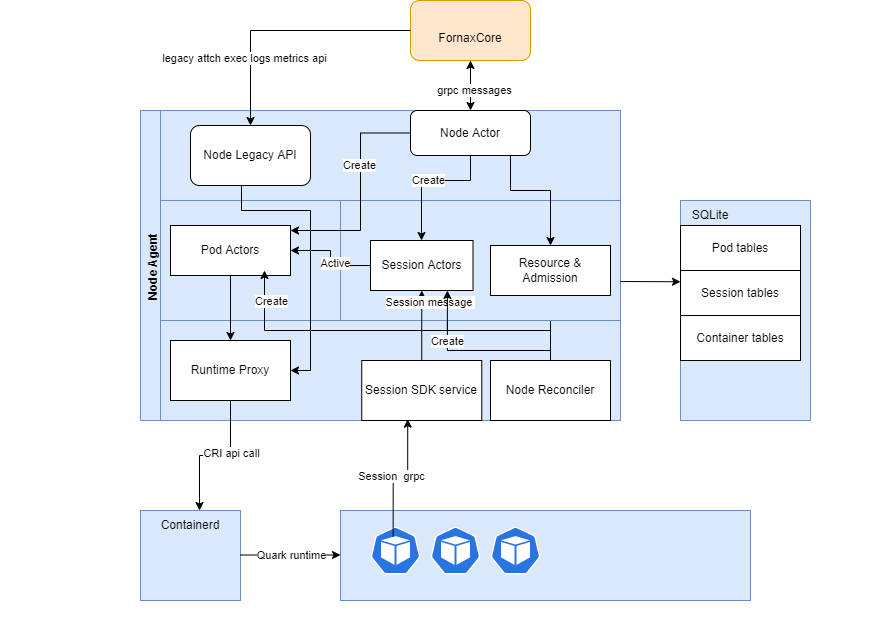

The diagram above was exported from draw.io. Its source (the exported page's mxGraphModel, read from the mxfile embedded in the PNG):
<mxGraphModel dx="1952" dy="1025" grid="1" gridSize="10" guides="1" tooltips="1" connect="1" arrows="1" fold="1" page="1" pageScale="1" pageWidth="850" pageHeight="1100" math="0" shadow="0">
  <root>
    <mxCell id="0" />
    <mxCell id="1" parent="0" />
    <mxCell id="dTf5X9uk0JCgb5DB4_pS-104" value="" style="group" parent="1" vertex="1" connectable="0">
      <mxGeometry x="-10" y="50" width="850" height="640" as="geometry" />
    </mxCell>
    <mxCell id="dTf5X9uk0JCgb5DB4_pS-100" value="&lt;br&gt;FornaxCore" style="rounded=1;whiteSpace=wrap;html=1;fillColor=#ffe6cc;strokeColor=#d79b00;" parent="dTf5X9uk0JCgb5DB4_pS-104" vertex="1">
      <mxGeometry x="390" width="120" height="60" as="geometry" />
    </mxCell>
    <mxCell id="dTf5X9uk0JCgb5DB4_pS-103" value="" style="group" parent="dTf5X9uk0JCgb5DB4_pS-104" vertex="1" connectable="0">
      <mxGeometry x="-20" y="150" width="850" height="490" as="geometry" />
    </mxCell>
    <mxCell id="dTf5X9uk0JCgb5DB4_pS-51" value="Node Agent" style="swimlane;horizontal=0;startSize=23;fillColor=#dae8fc;strokeColor=#6c8ebf;" parent="dTf5X9uk0JCgb5DB4_pS-103" vertex="1">
      <mxGeometry x="140" y="-40" width="480" height="310" as="geometry" />
    </mxCell>
    <mxCell id="dTf5X9uk0JCgb5DB4_pS-30" value="" style="group" parent="dTf5X9uk0JCgb5DB4_pS-51" vertex="1" connectable="0">
      <mxGeometry x="20" width="590" height="480" as="geometry" />
    </mxCell>
    <mxCell id="dTf5X9uk0JCgb5DB4_pS-14" value="" style="rounded=0;whiteSpace=wrap;html=1;fillColor=#dae8fc;strokeColor=#6c8ebf;" parent="dTf5X9uk0JCgb5DB4_pS-30" vertex="1">
      <mxGeometry y="210" width="180" height="100" as="geometry" />
    </mxCell>
    <mxCell id="dTf5X9uk0JCgb5DB4_pS-6" value="" style="rounded=0;whiteSpace=wrap;html=1;fillColor=#dae8fc;strokeColor=#6c8ebf;" parent="dTf5X9uk0JCgb5DB4_pS-30" vertex="1">
      <mxGeometry y="90" width="460" height="220" as="geometry" />
    </mxCell>
    <mxCell id="dTf5X9uk0JCgb5DB4_pS-40" style="edgeStyle=orthogonalEdgeStyle;rounded=0;orthogonalLoop=1;jettySize=auto;html=1;" parent="dTf5X9uk0JCgb5DB4_pS-30" source="dTf5X9uk0JCgb5DB4_pS-22" target="dTf5X9uk0JCgb5DB4_pS-6" edge="1">
      <mxGeometry relative="1" as="geometry">
        <Array as="points">
          <mxPoint x="410" y="250" />
          <mxPoint x="410" y="250" />
        </Array>
      </mxGeometry>
    </mxCell>
    <mxCell id="dTf5X9uk0JCgb5DB4_pS-4" value="" style="rounded=0;whiteSpace=wrap;html=1;fillColor=#dae8fc;strokeColor=#6c8ebf;" parent="dTf5X9uk0JCgb5DB4_pS-30" vertex="1">
      <mxGeometry width="460" height="90" as="geometry" />
    </mxCell>
    <mxCell id="dTf5X9uk0JCgb5DB4_pS-21" value="" style="rounded=0;whiteSpace=wrap;html=1;fillColor=#dae8fc;strokeColor=#6c8ebf;" parent="dTf5X9uk0JCgb5DB4_pS-30" vertex="1">
      <mxGeometry y="90" width="180" height="120" as="geometry" />
    </mxCell>
    <mxCell id="MjAa6ITgvA9QegjjX6-s-50" style="edgeStyle=orthogonalEdgeStyle;rounded=0;orthogonalLoop=1;jettySize=auto;html=1;exitX=0.75;exitY=1;exitDx=0;exitDy=0;entryX=0.75;entryY=1;entryDx=0;entryDy=0;" parent="dTf5X9uk0JCgb5DB4_pS-30" source="dTf5X9uk0JCgb5DB4_pS-22" target="Rj7OBBDytpdP2_b5nD_4-9" edge="1">
      <mxGeometry relative="1" as="geometry">
        <Array as="points">
          <mxPoint x="390" y="220" />
          <mxPoint x="287" y="220" />
        </Array>
      </mxGeometry>
    </mxCell>
    <mxCell id="dTf5X9uk0JCgb5DB4_pS-22" value="" style="rounded=0;whiteSpace=wrap;html=1;fillColor=#dae8fc;strokeColor=#6c8ebf;" parent="dTf5X9uk0JCgb5DB4_pS-30" vertex="1">
      <mxGeometry x="180" y="90" width="280" height="120" as="geometry" />
    </mxCell>
    <mxCell id="dTf5X9uk0JCgb5DB4_pS-63" value="Node Legacy API" style="rounded=1;whiteSpace=wrap;html=1;" parent="dTf5X9uk0JCgb5DB4_pS-30" vertex="1">
      <mxGeometry x="30" y="15" width="120" height="60" as="geometry" />
    </mxCell>
    <mxCell id="Rj7OBBDytpdP2_b5nD_4-45" style="edgeStyle=orthogonalEdgeStyle;rounded=0;orthogonalLoop=1;jettySize=auto;html=1;endArrow=classic;endFill=1;" parent="dTf5X9uk0JCgb5DB4_pS-30" source="dTf5X9uk0JCgb5DB4_pS-69" target="Rj7OBBDytpdP2_b5nD_4-40" edge="1">
      <mxGeometry relative="1" as="geometry" />
    </mxCell>
    <mxCell id="dTf5X9uk0JCgb5DB4_pS-69" value="Pod Actors" style="rounded=0;whiteSpace=wrap;html=1;" parent="dTf5X9uk0JCgb5DB4_pS-30" vertex="1">
      <mxGeometry x="10" y="115" width="120" height="50" as="geometry" />
    </mxCell>
    <mxCell id="dTf5X9uk0JCgb5DB4_pS-71" value="&lt;span&gt;Resource &amp;amp; Admission&lt;/span&gt;" style="rounded=0;whiteSpace=wrap;html=1;" parent="dTf5X9uk0JCgb5DB4_pS-30" vertex="1">
      <mxGeometry x="330" y="135" width="120" height="50" as="geometry" />
    </mxCell>
    <mxCell id="Rj7OBBDytpdP2_b5nD_4-15" value="" style="edgeStyle=orthogonalEdgeStyle;rounded=0;orthogonalLoop=1;jettySize=auto;html=1;" parent="dTf5X9uk0JCgb5DB4_pS-30" source="Rj7OBBDytpdP2_b5nD_4-2" target="dTf5X9uk0JCgb5DB4_pS-69" edge="1">
      <mxGeometry relative="1" as="geometry">
        <Array as="points">
          <mxPoint x="200" y="23" />
          <mxPoint x="200" y="120" />
        </Array>
      </mxGeometry>
    </mxCell>
    <mxCell id="Rj7OBBDytpdP2_b5nD_4-33" value="Create" style="edgeLabel;html=1;align=center;verticalAlign=middle;resizable=0;points=[];" parent="Rj7OBBDytpdP2_b5nD_4-15" vertex="1" connectable="0">
      <mxGeometry x="-0.2485" y="-2" relative="1" as="geometry">
        <mxPoint as="offset" />
      </mxGeometry>
    </mxCell>
    <mxCell id="Rj7OBBDytpdP2_b5nD_4-28" value="Create" style="edgeStyle=orthogonalEdgeStyle;rounded=0;orthogonalLoop=1;jettySize=auto;html=1;endArrow=classic;endFill=1;" parent="dTf5X9uk0JCgb5DB4_pS-30" source="Rj7OBBDytpdP2_b5nD_4-2" target="Rj7OBBDytpdP2_b5nD_4-9" edge="1">
      <mxGeometry relative="1" as="geometry">
        <Array as="points">
          <mxPoint x="310" y="70" />
          <mxPoint x="261" y="70" />
        </Array>
      </mxGeometry>
    </mxCell>
    <mxCell id="Rj7OBBDytpdP2_b5nD_4-46" style="edgeStyle=orthogonalEdgeStyle;rounded=0;orthogonalLoop=1;jettySize=auto;html=1;entryX=0.5;entryY=0;entryDx=0;entryDy=0;endArrow=classic;endFill=1;" parent="dTf5X9uk0JCgb5DB4_pS-30" source="Rj7OBBDytpdP2_b5nD_4-2" target="dTf5X9uk0JCgb5DB4_pS-71" edge="1">
      <mxGeometry relative="1" as="geometry">
        <Array as="points">
          <mxPoint x="350" y="80" />
          <mxPoint x="390" y="80" />
        </Array>
      </mxGeometry>
    </mxCell>
    <mxCell id="Rj7OBBDytpdP2_b5nD_4-2" value="Node Actor" style="rounded=1;whiteSpace=wrap;html=1;" parent="dTf5X9uk0JCgb5DB4_pS-30" vertex="1">
      <mxGeometry x="250" width="120" height="45" as="geometry" />
    </mxCell>
    <mxCell id="Rj7OBBDytpdP2_b5nD_4-10" style="edgeStyle=orthogonalEdgeStyle;rounded=0;orthogonalLoop=1;jettySize=auto;html=1;" parent="dTf5X9uk0JCgb5DB4_pS-30" source="Rj7OBBDytpdP2_b5nD_4-9" target="dTf5X9uk0JCgb5DB4_pS-69" edge="1">
      <mxGeometry relative="1" as="geometry" />
    </mxCell>
    <mxCell id="Rj7OBBDytpdP2_b5nD_4-44" value="Active" style="edgeLabel;html=1;align=center;verticalAlign=middle;resizable=0;points=[];" parent="Rj7OBBDytpdP2_b5nD_4-10" vertex="1" connectable="0">
      <mxGeometry x="-0.2444" y="-3" relative="1" as="geometry">
        <mxPoint as="offset" />
      </mxGeometry>
    </mxCell>
    <mxCell id="Rj7OBBDytpdP2_b5nD_4-9" value="Session Actors" style="rounded=0;whiteSpace=wrap;html=1;" parent="dTf5X9uk0JCgb5DB4_pS-30" vertex="1">
      <mxGeometry x="210" y="130" width="102.5" height="50" as="geometry" />
    </mxCell>
    <mxCell id="Rj7OBBDytpdP2_b5nD_4-32" value="Session message&amp;nbsp;" style="edgeStyle=orthogonalEdgeStyle;rounded=0;orthogonalLoop=1;jettySize=auto;html=1;entryX=0.5;entryY=1;entryDx=0;entryDy=0;endArrow=classic;endFill=1;" parent="dTf5X9uk0JCgb5DB4_pS-30" source="Rj7OBBDytpdP2_b5nD_4-18" target="Rj7OBBDytpdP2_b5nD_4-9" edge="1">
      <mxGeometry x="0.6667" y="-9" relative="1" as="geometry">
        <mxPoint as="offset" />
      </mxGeometry>
    </mxCell>
    <mxCell id="Rj7OBBDytpdP2_b5nD_4-18" value="Session SDK service" style="rounded=0;whiteSpace=wrap;html=1;" parent="dTf5X9uk0JCgb5DB4_pS-30" vertex="1">
      <mxGeometry x="201.25" y="250" width="120" height="60" as="geometry" />
    </mxCell>
    <mxCell id="Rj7OBBDytpdP2_b5nD_4-40" value="Runtime Proxy" style="rounded=0;whiteSpace=wrap;html=1;" parent="dTf5X9uk0JCgb5DB4_pS-30" vertex="1">
      <mxGeometry x="10" y="230" width="120" height="60" as="geometry" />
    </mxCell>
    <mxCell id="Rj7OBBDytpdP2_b5nD_4-38" style="edgeStyle=orthogonalEdgeStyle;rounded=0;orthogonalLoop=1;jettySize=auto;html=1;endArrow=classic;endFill=1;entryX=1;entryY=0.5;entryDx=0;entryDy=0;" parent="dTf5X9uk0JCgb5DB4_pS-30" target="Rj7OBBDytpdP2_b5nD_4-40" edge="1">
      <mxGeometry relative="1" as="geometry">
        <Array as="points">
          <mxPoint x="81" y="100" />
          <mxPoint x="150" y="100" />
          <mxPoint x="150" y="260" />
        </Array>
        <mxPoint x="81" y="75" as="sourcePoint" />
      </mxGeometry>
    </mxCell>
    <mxCell id="MjAa6ITgvA9QegjjX6-s-47" style="edgeStyle=orthogonalEdgeStyle;rounded=0;orthogonalLoop=1;jettySize=auto;html=1;" parent="dTf5X9uk0JCgb5DB4_pS-30" source="MjAa6ITgvA9QegjjX6-s-45" edge="1">
      <mxGeometry relative="1" as="geometry">
        <Array as="points">
          <mxPoint x="390" y="220" />
          <mxPoint x="104" y="220" />
          <mxPoint x="104" y="165" />
        </Array>
        <mxPoint x="104" y="160" as="targetPoint" />
      </mxGeometry>
    </mxCell>
    <mxCell id="MjAa6ITgvA9QegjjX6-s-48" value="Create" style="edgeLabel;html=1;align=center;verticalAlign=middle;resizable=0;points=[];" parent="MjAa6ITgvA9QegjjX6-s-47" vertex="1" connectable="0">
      <mxGeometry x="-0.563" y="1" relative="1" as="geometry">
        <mxPoint x="-228" y="-31" as="offset" />
      </mxGeometry>
    </mxCell>
    <mxCell id="MjAa6ITgvA9QegjjX6-s-53" style="edgeStyle=orthogonalEdgeStyle;rounded=0;orthogonalLoop=1;jettySize=auto;html=1;entryX=0.75;entryY=1;entryDx=0;entryDy=0;" parent="dTf5X9uk0JCgb5DB4_pS-30" source="MjAa6ITgvA9QegjjX6-s-45" target="Rj7OBBDytpdP2_b5nD_4-9" edge="1">
      <mxGeometry relative="1" as="geometry">
        <Array as="points">
          <mxPoint x="390" y="240" />
          <mxPoint x="287" y="240" />
        </Array>
      </mxGeometry>
    </mxCell>
    <mxCell id="MjAa6ITgvA9QegjjX6-s-54" value="Create" style="edgeLabel;html=1;align=center;verticalAlign=middle;resizable=0;points=[];" parent="MjAa6ITgvA9QegjjX6-s-53" vertex="1" connectable="0">
      <mxGeometry x="0.4246" relative="1" as="geometry">
        <mxPoint as="offset" />
      </mxGeometry>
    </mxCell>
    <mxCell id="MjAa6ITgvA9QegjjX6-s-45" value="Node Reconciler" style="rounded=0;whiteSpace=wrap;html=1;" parent="dTf5X9uk0JCgb5DB4_pS-30" vertex="1">
      <mxGeometry x="330" y="250" width="120" height="60" as="geometry" />
    </mxCell>
    <mxCell id="dTf5X9uk0JCgb5DB4_pS-33" value="" style="group" parent="dTf5X9uk0JCgb5DB4_pS-103" vertex="1" connectable="0">
      <mxGeometry x="160" y="360" width="590" height="90" as="geometry" />
    </mxCell>
    <mxCell id="dTf5X9uk0JCgb5DB4_pS-36" value="" style="rounded=0;whiteSpace=wrap;html=1;fillColor=#dae8fc;strokeColor=#6c8ebf;" parent="dTf5X9uk0JCgb5DB4_pS-33" vertex="1">
      <mxGeometry x="-20" width="100" height="90" as="geometry" />
    </mxCell>
    <mxCell id="dTf5X9uk0JCgb5DB4_pS-37" value="Containerd" style="text;html=1;strokeColor=none;fillColor=none;align=center;verticalAlign=middle;whiteSpace=wrap;rounded=0;" parent="dTf5X9uk0JCgb5DB4_pS-33" vertex="1">
      <mxGeometry width="60" height="30" as="geometry" />
    </mxCell>
    <mxCell id="dTf5X9uk0JCgb5DB4_pS-8" value="" style="rounded=0;whiteSpace=wrap;html=1;fillColor=#dae8fc;strokeColor=#6c8ebf;" parent="dTf5X9uk0JCgb5DB4_pS-33" vertex="1">
      <mxGeometry x="180" width="410" height="90" as="geometry" />
    </mxCell>
    <mxCell id="dTf5X9uk0JCgb5DB4_pS-96" value="" style="sketch=0;html=1;dashed=0;whitespace=wrap;fillColor=#2875E2;strokeColor=#ffffff;points=[[0.005,0.63,0],[0.1,0.2,0],[0.9,0.2,0],[0.5,0,0],[0.995,0.63,0],[0.72,0.99,0],[0.5,1,0],[0.28,0.99,0]];shape=mxgraph.kubernetes.icon;prIcon=pod" parent="dTf5X9uk0JCgb5DB4_pS-33" vertex="1">
      <mxGeometry x="210" y="16" width="50" height="48" as="geometry" />
    </mxCell>
    <mxCell id="dTf5X9uk0JCgb5DB4_pS-97" value="" style="sketch=0;html=1;dashed=0;whitespace=wrap;fillColor=#2875E2;strokeColor=#ffffff;points=[[0.005,0.63,0],[0.1,0.2,0],[0.9,0.2,0],[0.5,0,0],[0.995,0.63,0],[0.72,0.99,0],[0.5,1,0],[0.28,0.99,0]];shape=mxgraph.kubernetes.icon;prIcon=pod" parent="dTf5X9uk0JCgb5DB4_pS-33" vertex="1">
      <mxGeometry x="270" y="16" width="50" height="48" as="geometry" />
    </mxCell>
    <mxCell id="dTf5X9uk0JCgb5DB4_pS-98" value="" style="sketch=0;html=1;dashed=0;whitespace=wrap;fillColor=#2875E2;strokeColor=#ffffff;points=[[0.005,0.63,0],[0.1,0.2,0],[0.9,0.2,0],[0.5,0,0],[0.995,0.63,0],[0.72,0.99,0],[0.5,1,0],[0.28,0.99,0]];shape=mxgraph.kubernetes.icon;prIcon=pod" parent="dTf5X9uk0JCgb5DB4_pS-33" vertex="1">
      <mxGeometry x="330" y="16" width="50" height="48" as="geometry" />
    </mxCell>
    <mxCell id="Rj7OBBDytpdP2_b5nD_4-36" value="" style="endArrow=classic;html=1;rounded=0;" parent="dTf5X9uk0JCgb5DB4_pS-33" edge="1">
      <mxGeometry relative="1" as="geometry">
        <mxPoint x="80" y="44.5" as="sourcePoint" />
        <mxPoint x="180" y="44.5" as="targetPoint" />
      </mxGeometry>
    </mxCell>
    <mxCell id="Rj7OBBDytpdP2_b5nD_4-37" value="Quark runtime" style="edgeLabel;resizable=0;html=1;align=center;verticalAlign=middle;" parent="Rj7OBBDytpdP2_b5nD_4-36" connectable="0" vertex="1">
      <mxGeometry relative="1" as="geometry" />
    </mxCell>
    <mxCell id="Rj7OBBDytpdP2_b5nD_4-30" style="edgeStyle=orthogonalEdgeStyle;rounded=0;orthogonalLoop=1;jettySize=auto;html=1;entryX=0.383;entryY=0.978;entryDx=0;entryDy=0;entryPerimeter=0;endArrow=classic;endFill=1;exitX=0.453;exitY=0.208;exitDx=0;exitDy=0;exitPerimeter=0;" parent="dTf5X9uk0JCgb5DB4_pS-103" source="dTf5X9uk0JCgb5DB4_pS-96" target="Rj7OBBDytpdP2_b5nD_4-18" edge="1">
      <mxGeometry relative="1" as="geometry" />
    </mxCell>
    <mxCell id="Rj7OBBDytpdP2_b5nD_4-31" value="Session&amp;nbsp; grpc" style="edgeLabel;html=1;align=center;verticalAlign=middle;resizable=0;points=[];" parent="Rj7OBBDytpdP2_b5nD_4-30" vertex="1" connectable="0">
      <mxGeometry x="-0.0931" y="2" relative="1" as="geometry">
        <mxPoint as="offset" />
      </mxGeometry>
    </mxCell>
    <mxCell id="MjAa6ITgvA9QegjjX6-s-55" style="edgeStyle=orthogonalEdgeStyle;rounded=0;orthogonalLoop=1;jettySize=auto;html=1;" parent="dTf5X9uk0JCgb5DB4_pS-103" source="Rj7OBBDytpdP2_b5nD_4-40" edge="1">
      <mxGeometry relative="1" as="geometry">
        <mxPoint x="199" y="360" as="targetPoint" />
      </mxGeometry>
    </mxCell>
    <mxCell id="mWxhAACLl-iUoPTgX_Wp-1" value="CRI api call" style="edgeLabel;html=1;align=center;verticalAlign=middle;resizable=0;points=[];" parent="MjAa6ITgvA9QegjjX6-s-55" vertex="1" connectable="0">
      <mxGeometry x="-0.2624" relative="1" as="geometry">
        <mxPoint as="offset" />
      </mxGeometry>
    </mxCell>
    <mxCell id="dTf5X9uk0JCgb5DB4_pS-23" value="" style="rounded=0;whiteSpace=wrap;html=1;fillColor=#dae8fc;strokeColor=#6c8ebf;" parent="dTf5X9uk0JCgb5DB4_pS-103" vertex="1">
      <mxGeometry x="680" y="50" width="130" height="220" as="geometry" />
    </mxCell>
    <mxCell id="MjAa6ITgvA9QegjjX6-s-2" value="Pod tables" style="rounded=0;whiteSpace=wrap;html=1;" parent="dTf5X9uk0JCgb5DB4_pS-103" vertex="1">
      <mxGeometry x="680" y="75" width="120" height="45" as="geometry" />
    </mxCell>
    <mxCell id="MjAa6ITgvA9QegjjX6-s-42" value="Session tables" style="rounded=0;whiteSpace=wrap;html=1;" parent="dTf5X9uk0JCgb5DB4_pS-103" vertex="1">
      <mxGeometry x="680" y="120" width="120" height="45" as="geometry" />
    </mxCell>
    <mxCell id="MjAa6ITgvA9QegjjX6-s-44" value="Container tables" style="rounded=0;whiteSpace=wrap;html=1;" parent="dTf5X9uk0JCgb5DB4_pS-103" vertex="1">
      <mxGeometry x="680" y="165" width="120" height="45" as="geometry" />
    </mxCell>
    <mxCell id="MjAa6ITgvA9QegjjX6-s-1" value="SQLite" style="text;html=1;strokeColor=none;fillColor=none;align=center;verticalAlign=middle;whiteSpace=wrap;rounded=0;" parent="dTf5X9uk0JCgb5DB4_pS-103" vertex="1">
      <mxGeometry x="680" y="50" width="60" height="30" as="geometry" />
    </mxCell>
    <mxCell id="mWxhAACLl-iUoPTgX_Wp-3" style="edgeStyle=orthogonalEdgeStyle;rounded=0;orthogonalLoop=1;jettySize=auto;html=1;exitX=0.5;exitY=1;exitDx=0;exitDy=0;" parent="dTf5X9uk0JCgb5DB4_pS-103" source="dTf5X9uk0JCgb5DB4_pS-23" target="dTf5X9uk0JCgb5DB4_pS-23" edge="1">
      <mxGeometry relative="1" as="geometry" />
    </mxCell>
    <mxCell id="mWxhAACLl-iUoPTgX_Wp-5" value="" style="endArrow=classic;html=1;rounded=0;entryX=0;entryY=0.25;entryDx=0;entryDy=0;" parent="dTf5X9uk0JCgb5DB4_pS-103" target="MjAa6ITgvA9QegjjX6-s-42" edge="1">
      <mxGeometry width="50" height="50" relative="1" as="geometry">
        <mxPoint x="620" y="131" as="sourcePoint" />
        <mxPoint x="590" y="310" as="targetPoint" />
      </mxGeometry>
    </mxCell>
    <mxCell id="dTf5X9uk0JCgb5DB4_pS-102" style="edgeStyle=orthogonalEdgeStyle;rounded=0;orthogonalLoop=1;jettySize=auto;html=1;entryX=0.5;entryY=0;entryDx=0;entryDy=0;" parent="dTf5X9uk0JCgb5DB4_pS-104" source="dTf5X9uk0JCgb5DB4_pS-100" target="dTf5X9uk0JCgb5DB4_pS-63" edge="1">
      <mxGeometry relative="1" as="geometry" />
    </mxCell>
    <mxCell id="Rj7OBBDytpdP2_b5nD_4-26" value="legacy attch exec logs metrics api" style="edgeLabel;html=1;align=center;verticalAlign=middle;resizable=0;points=[];" parent="dTf5X9uk0JCgb5DB4_pS-102" vertex="1" connectable="0">
      <mxGeometry x="0.4691" y="-7" relative="1" as="geometry">
        <mxPoint as="offset" />
      </mxGeometry>
    </mxCell>
    <mxCell id="Rj7OBBDytpdP2_b5nD_4-41" value="" style="endArrow=classic;startArrow=classic;html=1;rounded=0;" parent="dTf5X9uk0JCgb5DB4_pS-104" source="Rj7OBBDytpdP2_b5nD_4-2" target="dTf5X9uk0JCgb5DB4_pS-100" edge="1">
      <mxGeometry width="50" height="50" relative="1" as="geometry">
        <mxPoint x="350" y="500" as="sourcePoint" />
        <mxPoint x="400" y="450" as="targetPoint" />
      </mxGeometry>
    </mxCell>
    <mxCell id="Rj7OBBDytpdP2_b5nD_4-42" value="grpc messages" style="edgeLabel;html=1;align=center;verticalAlign=middle;resizable=0;points=[];" parent="Rj7OBBDytpdP2_b5nD_4-41" vertex="1" connectable="0">
      <mxGeometry x="-0.1467" y="-3" relative="1" as="geometry">
        <mxPoint as="offset" />
      </mxGeometry>
    </mxCell>
  </root>
</mxGraphModel>